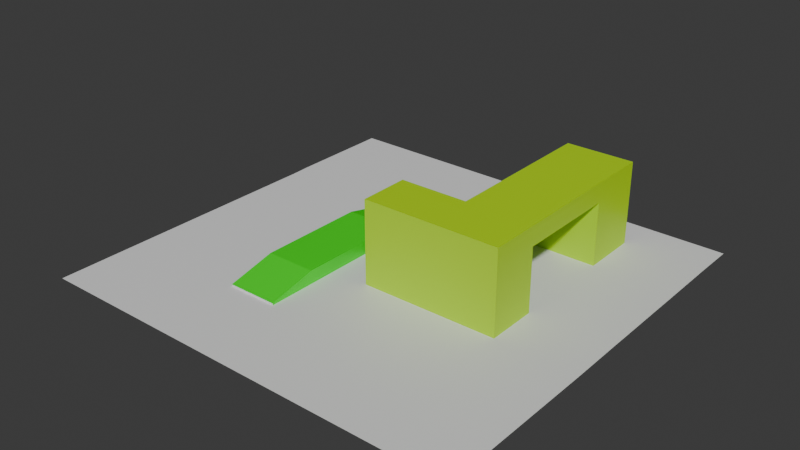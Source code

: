 # Source: map.blend  (saved by Blender 4.2.66; exported with 4.5.12 LTS)
import bpy
from mathutils import Matrix  # noqa: F401  (used for matrix-valued properties, if any)

bpy.ops.wm.read_factory_settings(use_empty=True)
scene = bpy.context.scene
scene.name = 'Scene'

# ---- collections
col_collection = bpy.data.collections.new('Collection'); scene.collection.children.link(col_collection)

# ---- materials (node trees are filled in below, after node groups)
mat_material_002 = bpy.data.materials.new('Material.002')
mat_material_001 = bpy.data.materials.new('Material.001')
mat_material = bpy.data.materials.new('Material')
mat_material.alpha_threshold = 0.0
mat_material.use_transparent_shadow = False
mat_material.roughness = 0.5
mat_material.line_color = (0.0, 0.0, 0.0, 1.0)
mat_material_003 = bpy.data.materials.new('Material.003')

# ---- material node trees
mat_material_002.use_nodes = True; mat_material_002.node_tree.nodes.clear()
_N = mat_material_002.node_tree.nodes; _L = mat_material_002.node_tree.links
n0 = _N.new('ShaderNodeBsdfPrincipled'); n0.name = 'Principled BSDF'; n0.location = (10, 300)
n0.inputs[0].default_value = (0.01867, 0.8003, 0.0, 1.0)
n1 = _N.new('ShaderNodeOutputMaterial'); n1.name = 'Material Output'; n1.location = (300, 300)
_L.new(n0.outputs[0], n1.inputs[0])
n1.is_active_output = True
mat_material_001.use_nodes = True; mat_material_001.node_tree.nodes.clear()
_N = mat_material_001.node_tree.nodes; _L = mat_material_001.node_tree.links
n0 = _N.new('ShaderNodeBsdfPrincipled'); n0.name = 'Principled BSDF'; n0.location = (10, 300)
n0.inputs[0].default_value = (0.4729, 0.8007, 0.0, 1.0)
n1 = _N.new('ShaderNodeOutputMaterial'); n1.name = 'Material Output'; n1.location = (300, 300)
_L.new(n0.outputs[0], n1.inputs[0])
n1.is_active_output = True
mat_material.use_nodes = True; mat_material.node_tree.nodes.clear()
_N = mat_material.node_tree.nodes; _L = mat_material.node_tree.links
n0 = _N.new('ShaderNodeOutputMaterial'); n0.name = 'Material Output'; n0.location = (300, 300)
n1 = _N.new('ShaderNodeBsdfPrincipled'); n1.name = 'Principled BSDF'; n1.location = (10, 300)
n1.inputs[3].default_value = 1.45
_L.new(n1.outputs[0], n0.inputs[0])
n0.is_active_output = True
mat_material_003.use_nodes = True; mat_material_003.node_tree.nodes.clear()
_N = mat_material_003.node_tree.nodes; _L = mat_material_003.node_tree.links
n0 = _N.new('ShaderNodeBsdfPrincipled'); n0.name = 'Principled BSDF'; n0.location = (10, 300)
n0.inputs[0].default_value = (0.4729, 0.8007, 0.0, 1.0)
n1 = _N.new('ShaderNodeOutputMaterial'); n1.name = 'Material Output'; n1.location = (300, 300)
_L.new(n0.outputs[0], n1.inputs[0])
n1.is_active_output = True

# ---- world
world_world = bpy.data.worlds.new('World'); scene.world = world_world
world_world.use_nodes = True; world_world.node_tree.nodes.clear()
_N = world_world.node_tree.nodes; _L = world_world.node_tree.links
n0 = _N.new('ShaderNodeOutputWorld'); n0.name = 'World Output'; n0.location = (300, 300)
n1 = _N.new('ShaderNodeBackground'); n1.name = 'Background'; n1.location = (10, 300)
n1.inputs[0].default_value = (0.05088, 0.05088, 0.05088, 1.0)
_L.new(n1.outputs[0], n0.inputs[0])
n0.is_active_output = True
world_world.color = (0.05088, 0.05088, 0.05088)
world_world.sun_shadow_jitter_overblur = 0.0

# ---- meshes
me_ground = bpy.data.meshes.new('Ground')
me_ground.from_pydata([(-1.0, -1.0, -1.0), (-1.0, -1.0, -0.9279), (-1.0, 1.0, -1.0), (-1.0, 1.0, -0.9279), (7.046, -1.0, -1.0), (7.046, -1.0, -0.9279), (7.046, 1.0, -1.0), (7.046, 1.0, -0.9279), (5.163, 1.0, -1.0), (0.8822, 1.0, -1.0), (0.8822, 1.0, -0.4851), (5.163, 1.0, -0.4851), (0.8822, -1.0, -1.0), (5.163, -1.0, -1.0), (5.163, -1.0, -0.4851), (0.8822, -1.0, -0.4851), (-3.769, 1.755, -1.0), (-3.769, 1.755, -0.8534), (-3.769, 3.755, -1.0), (-3.769, 3.755, -0.8534), (-1.769, 1.755, -1.0), (-1.769, 1.755, -0.8534), (-1.769, 3.755, -1.0), (-1.769, 3.755, -0.8534), (2.006, 2.453, -1.0), (2.006, 2.453, 2.274), (1.965, 7.85, -1.0), (1.965, 7.85, 2.274), (4.006, 2.468, -1.0), (4.006, 2.468, 2.274), (3.965, 7.866, -1.0), (3.965, 7.866, 2.274), (1.986, 5.151, -1.0), (1.986, 5.151, 2.274), (1.965, 7.85, 1.494), (1.986, 5.151, 1.494), (-2.147, 5.12, 2.274), (-2.168, 7.819, 2.274), (-2.168, 7.819, 1.494), (-2.147, 5.12, 1.494), (-4.393, 5.102, 2.274), (-4.414, 7.801, 2.274), (-4.414, 7.801, 1.494), (-4.393, 5.102, 1.494), (-2.147, 5.12, -1.0), (-2.168, 7.819, -1.0), (-4.393, 5.102, -1.0), (-4.414, 7.801, -1.0), (-3.737, 0.9756, -1.0), (-1.737, 0.9756, -1.0), (-3.798, -1.029, -1.0), (-1.798, -1.029, -1.0), (0.1186, 3.104, -1.0), (7.187, 2.468, -1.0), (7.146, 7.866, -1.0), (10.47, -1.0, -1.0), (10.47, 1.0, -1.0), (10.47, 2.468, -1.0), (10.47, 7.866, -1.0), (-1.0, -5.946, -1.0), (7.046, -5.946, -1.0), (0.8822, -5.946, -1.0), (5.163, -5.946, -1.0), (-3.798, -5.975, -1.0), (-1.798, -5.975, -1.0), (10.47, -5.946, -1.0), (-5.984, 1.755, -1.0), (-5.984, 3.755, -1.0), (-5.984, 5.102, -1.0), (-5.984, 7.801, -1.0), (-5.984, 0.9756, -1.0), (-5.984, -1.029, -1.0), (-5.984, -5.975, -1.0), (1.965, 11.03, -1.0), (3.965, 11.05, -1.0), (-2.168, 11.0, -1.0), (-4.414, 10.98, -1.0), (7.146, 11.05, -1.0), (10.47, 11.05, -1.0), (-5.984, 10.98, -1.0)], [], [(0, 1, 3, 2), (8, 11, 7, 6), (6, 7, 5, 4), (12, 15, 1, 0), (10, 3, 1, 15), (7, 11, 14, 5), (11, 10, 15, 14), (4, 5, 14, 13), (13, 14, 15, 12), (2, 3, 10, 9), (9, 10, 11, 8), (16, 17, 19, 18), (18, 19, 23, 22), (22, 23, 21, 20), (20, 21, 17, 16), (23, 19, 17, 21), (27, 34, 38, 37), (26, 34, 27, 31, 30), (30, 31, 29, 28), (28, 29, 25, 24), (31, 27, 33, 25, 29), (24, 25, 33, 35, 32), (32, 35, 34, 26), (39, 36, 40, 43), (33, 27, 37, 36), (35, 33, 36, 39), (34, 35, 39, 38), (43, 40, 41, 42), (36, 37, 41, 40), (39, 43, 46, 44), (37, 38, 42, 41), (43, 42, 47, 46), (38, 39, 44, 45), (42, 38, 45, 47), (22, 44, 46, 18), (26, 45, 44, 32), (32, 44, 22, 52, 24), (20, 16, 48, 49), (49, 48, 50, 51), (2, 49, 51, 0), (8, 28, 24, 9), (2, 9, 24, 52), (22, 20, 2, 52), (49, 2, 20), (30, 28, 53, 54), (6, 53, 28, 8), (53, 6, 56, 57), (54, 53, 57, 58), (6, 4, 55, 56), (51, 50, 63, 64), (55, 4, 60, 65), (12, 0, 59, 61), (4, 13, 62, 60), (13, 12, 61, 62), (0, 51, 64, 59), (46, 47, 69, 68), (48, 16, 66, 70), (63, 50, 71, 72), (16, 18, 67, 66), (18, 46, 68, 67), (50, 48, 70, 71), (30, 54, 77, 74), (26, 30, 74, 73), (47, 45, 75, 76), (45, 26, 73, 75), (69, 47, 76, 79), (54, 58, 78, 77)])
me_ground.polygons.foreach_set('material_index', [2, 0, 2, 0, 0, 0, 0, 0, 0, 0, 0, 1, 1, 1, 1, 1, 1, 1, 1, 1, 1, 1, 1, 1, 1, 1, 1, 1, 1, 1, 1, 1, 1, 1, 2, 2, 2, 2, 2, 2, 2, 2, 2, 2, 2, 2, 2, 2, 2, 2, 2, 2, 2, 2, 2, 2, 2, 2, 2, 2, 2, 2, 2, 2, 2, 2, 2])
_uv = me_ground.uv_layers.new(name='UVMap')
_uv.uv.foreach_set('vector', [0.375, 0.0, 0.625, 0.0, 0.625, 0.25, 0.375, 0.25, 0.375, 0.4167, 0.625, 0.4167, 0.625, 0.5, 0.375, 0.5, 0.375, 0.5, 0.625, 0.5, 0.625, 0.75, 0.375, 0.75, 0.375, 0.9167, 0.625, 0.9167, 0.625, 1.0, 0.375, 1.0, 0.7917, 0.5, 0.875, 0.5, 0.875, 0.75, 0.7917, 0.75, 0.625, 0.5, 0.7083, 0.5, 0.7083, 0.75, 0.625, 0.75, 0.7083, 0.5, 0.7917, 0.5, 0.7917, 0.75, 0.7083, 0.75, 0.375, 0.75, 0.625, 0.75, 0.625, 0.8333, 0.375, 0.8333, 0.375, 0.8333, 0.625, 0.8333, 0.625, 0.9167, 0.375, 0.9167, 0.375, 0.25, 0.625, 0.25, 0.625, 0.3333, 0.375, 0.3333, 0.375, 0.3333, 0.625, 0.3333, 0.625, 0.4167, 0.375, 0.4167, 0.375, 0.0, 0.625, 0.0, 0.625, 0.25, 0.375, 0.25, 0.375, 0.25, 0.625, 0.25, 0.625, 0.5, 0.375, 0.5, 0.375, 0.5, 0.625, 0.5, 0.625, 0.75, 0.375, 0.75, 0.375, 0.75, 0.625, 0.75, 0.625, 1.0, 0.375, 1.0, 0.625, 0.5, 0.875, 0.5, 0.875, 0.75, 0.625, 0.75, 0.625, 0.25, 0.5, 0.25, 0.5, 0.25, 0.625, 0.25, 0.375, 0.25, 0.5, 0.25, 0.625, 0.25, 0.625, 0.5, 0.375, 0.5, 0.375, 0.5, 0.625, 0.5, 0.625, 0.75, 0.375, 0.75, 0.375, 0.75, 0.625, 0.75, 0.625, 1.0, 0.375, 1.0, 0.625, 0.5, 0.875, 0.5, 0.875, 0.625, 0.875, 0.75, 0.625, 0.75, 0.375, 0.0, 0.625, 0.0, 0.625, 0.125, 0.5, 0.125, 0.375, 0.125, 0.375, 0.125, 0.5, 0.125, 0.5, 0.25, 0.375, 0.25, 0.5, 0.125, 0.625, 0.125, 0.625, 0.125, 0.5, 0.125, 0.875, 0.625, 0.875, 0.5, 0.875, 0.5, 0.875, 0.625, 0.5, 0.125, 0.625, 0.125, 0.625, 0.125, 0.5, 0.125, 0.5, 0.25, 0.5, 0.125, 0.5, 0.125, 0.5, 0.25, 0.5, 0.125, 0.625, 0.125, 0.625, 0.25, 0.5, 0.25, 0.875, 0.625, 0.875, 0.5, 0.875, 0.5, 0.875, 0.625, 0.5, 0.125, 0.5, 0.125, 0.5, 0.125, 0.5, 0.125, 0.625, 0.25, 0.5, 0.25, 0.5, 0.25, 0.625, 0.25, 0.5, 0.125, 0.5, 0.25, 0.5, 0.25, 0.5, 0.125, 0.5, 0.25, 0.5, 0.125, 0.5, 0.125, 0.5, 0.25, 0.5, 0.25, 0.5, 0.25, 0.5, 0.25, 0.5, 0.25, 0.375, 0.5, 0.5, 0.125, 0.5, 0.125, 0.375, 0.25, 0.375, 0.25, 0.5, 0.25, 0.5, 0.125, 0.375, 0.125, 0.375, 0.125, 0.5, 0.125, 0.375, 0.5, 0.375, 0.25, 0.375, 0.0, 0.375, 0.75, 0.375, 1.0, 0.375, 1.0, 0.375, 0.75, 0.375, 0.75, 0.375, 1.0, 0.375, 1.0, 0.375, 0.75, 0.375, 0.25, 0.375, 0.75, 0.375, 0.75, 0.375, 0.0, 0.375, 0.4167, 0.375, 0.75, 0.375, 1.0, 0.375, 0.3333, 0.375, 0.25, 0.375, 0.3333, 0.375, 0.0, 0.375, 0.25, 0.375, 0.5, 0.375, 0.75, 0.375, 0.25, 0.375, 0.25, 0.375, 0.75, 0.375, 0.25, 0.375, 0.75, 0.375, 0.5, 0.375, 0.75, 0.375, 0.75, 0.375, 0.5, 0.375, 0.5, 0.375, 0.75, 0.375, 0.75, 0.375, 0.4167, 0.375, 0.75, 0.375, 0.5, 0.375, 0.5, 0.375, 0.75, 0.375, 0.5, 0.375, 0.75, 0.375, 0.75, 0.375, 0.5, 0.375, 0.5, 0.375, 0.75, 0.375, 0.75, 0.375, 0.5, 0.375, 0.75, 0.375, 1.0, 0.375, 1.0, 0.375, 0.75, 0.375, 0.75, 0.375, 0.75, 0.375, 0.75, 0.375, 0.75, 0.375, 0.9167, 0.375, 1.0, 0.375, 1.0, 0.375, 0.9167, 0.375, 0.75, 0.375, 0.8333, 0.375, 0.8333, 0.375, 0.75, 0.375, 0.8333, 0.375, 0.9167, 0.375, 0.9167, 0.375, 0.8333, 0.375, 0.0, 0.375, 0.75, 0.375, 0.75, 0.375, 0.0, 0.5, 0.125, 0.5, 0.25, 0.5, 0.25, 0.5, 0.125, 0.375, 1.0, 0.375, 1.0, 0.375, 1.0, 0.375, 1.0, 0.375, 1.0, 0.375, 1.0, 0.375, 1.0, 0.375, 1.0, 0.375, 0.0, 0.375, 0.25, 0.375, 0.25, 0.375, 0.0, 0.375, 0.25, 0.5, 0.125, 0.5, 0.125, 0.375, 0.25, 0.375, 1.0, 0.375, 1.0, 0.375, 1.0, 0.375, 1.0, 0.375, 0.5, 0.375, 0.5, 0.375, 0.5, 0.375, 0.5, 0.375, 0.25, 0.375, 0.5, 0.375, 0.5, 0.375, 0.25, 0.5, 0.25, 0.5, 0.25, 0.5, 0.25, 0.5, 0.25, 0.5, 0.25, 0.375, 0.25, 0.375, 0.25, 0.5, 0.25, 0.5, 0.25, 0.5, 0.25, 0.5, 0.25, 0.5, 0.25, 0.375, 0.5, 0.375, 0.5, 0.375, 0.5, 0.375, 0.5])
me_ground.materials.append(mat_material_002)
me_ground.materials.append(mat_material_001)
me_ground.materials.append(mat_material)
me_ground.materials.append(mat_material_003)
me_ground.update()

# ---- objects
ob_ground = bpy.data.objects.new('Ground', me_ground)

# ---- transforms, parenting, visibility, modifiers, constraints
ob_ground.location = (-2.707, 0.5066, 1.0)
ob_ground.rotation_euler = (0.0, -0.0, -1.571)

# ---- collection membership
col_collection.objects.link(ob_ground)

# ---- scene / render settings (as saved in the file)
scene.frame_start = 1; scene.frame_end = 250; scene.frame_set(1)
scene.render.engine = 'BLENDER_EEVEE_NEXT'
bpy.context.view_layer.update()

# ---- added for rendering (the .blend has no active camera and no usable light): camera, sun
cam_auto = bpy.data.cameras.new('AutoCamera')
cam_auto.lens = 50.0
cam_auto.sensor_width = 36.0
cam_auto.clip_end = 1000.0
ob_auto_camera = bpy.data.objects.new('AutoCamera', cam_auto)
scene.collection.objects.link(ob_auto_camera)
ob_auto_camera.location = (21.9451, -28.2772, 19.3295)
ob_auto_camera.rotation_euler = (1.09748, -7.21219e-08, 0.694738)
scene.camera = ob_auto_camera
light_auto_sun = bpy.data.lights.new('AutoSun', 'SUN')
light_auto_sun.energy = 3.0
light_auto_sun.angle = 0.0523599
ob_auto_sun = bpy.data.objects.new('AutoSun', light_auto_sun)
scene.collection.objects.link(ob_auto_sun)
ob_auto_sun.rotation_euler = (0.872665, 0.174533, 0.523599)
bpy.context.view_layer.update()
